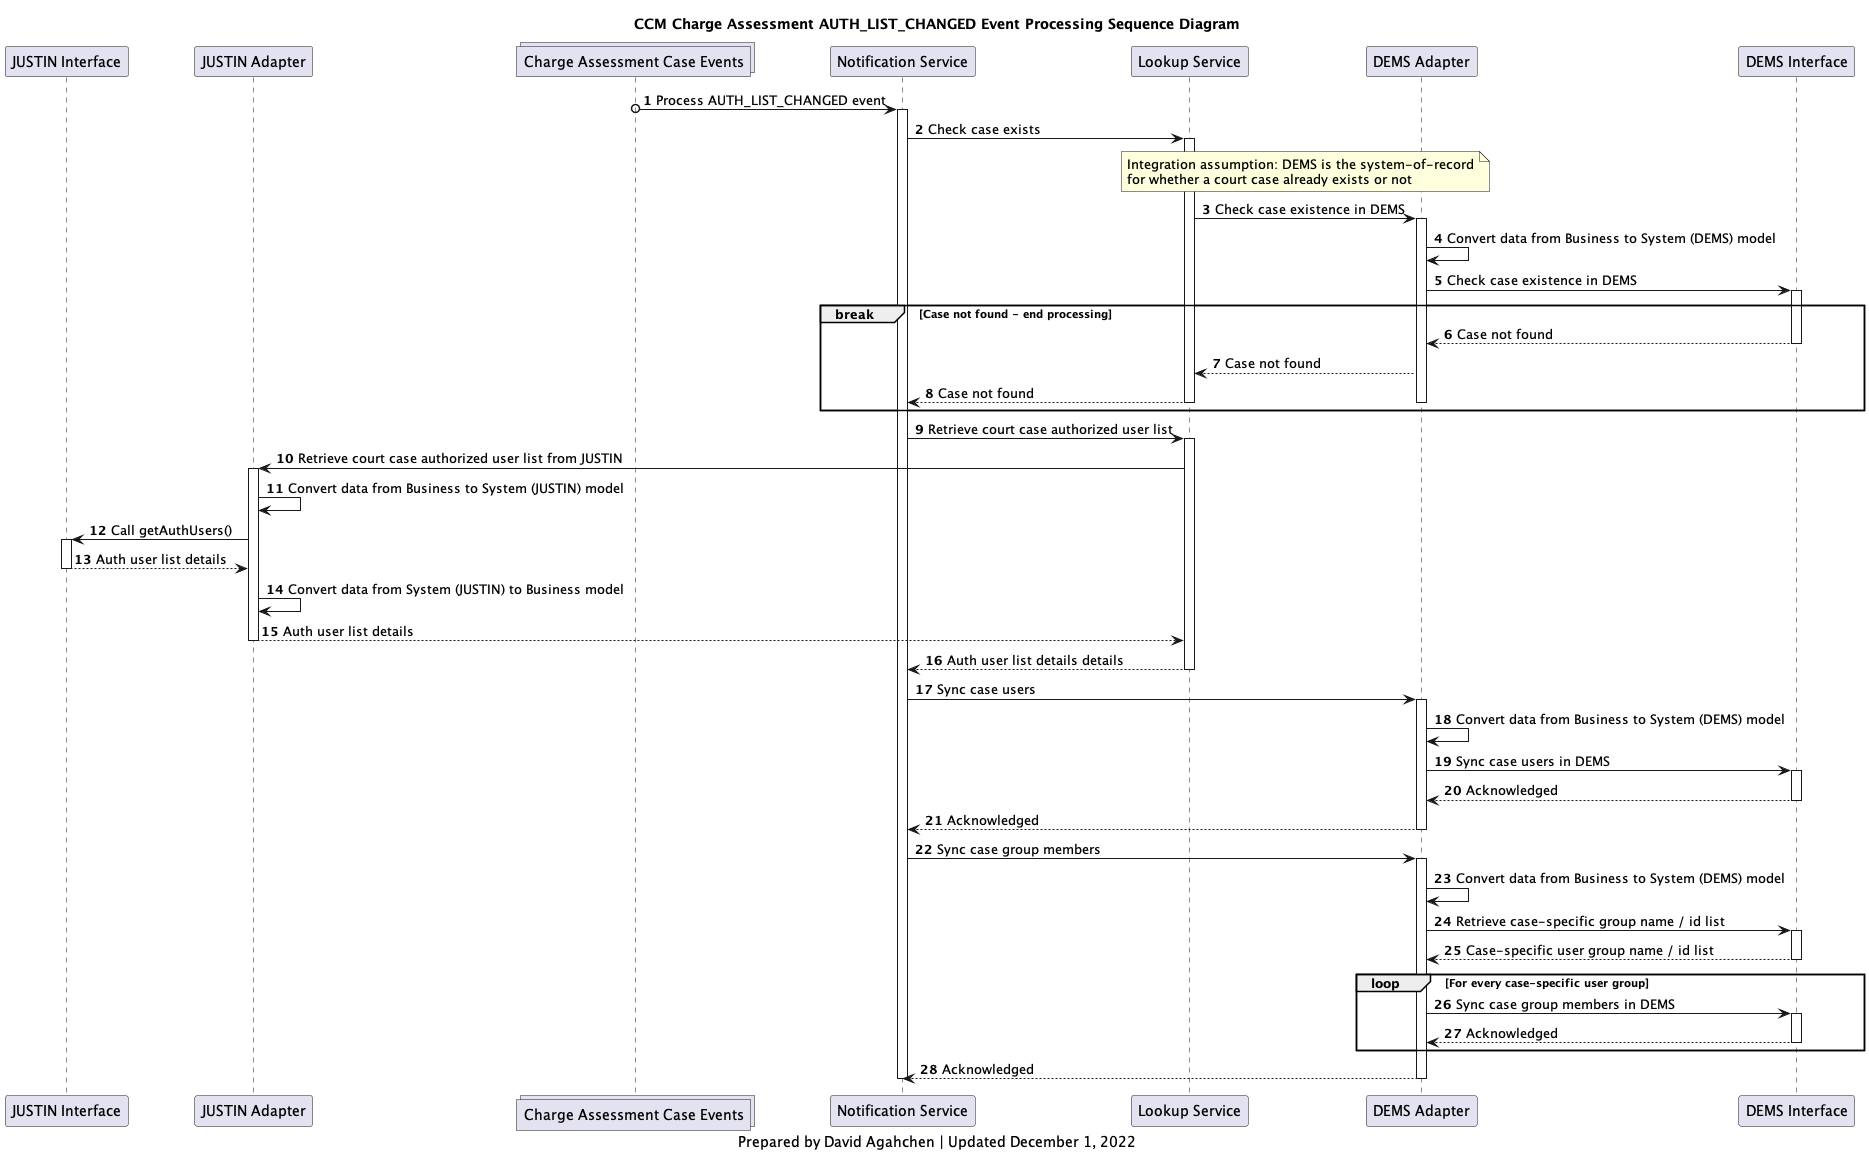

The diagram above was rendered by PlantUML. Its source (embedded in the PNG):
@startuml
'hide footbox
participant j_interface as "JUSTIN Interface"
participant j_adapter as "JUSTIN Adapter"
collections charge_assessment_cases_topic as "Charge Assessment Case Events"
participant notification_service as "Notification Service"
participant lookup_service as "Lookup Service"
participant d_adapter as "DEMS Adapter"
participant d_interface as "DEMS Interface"

title
CCM Charge Assessment AUTH_LIST_CHANGED Event Processing Sequence Diagram
end title

autonumber

charge_assessment_cases_topic o-> notification_service : Process AUTH_LIST_CHANGED event
activate notification_service

notification_service -> lookup_service: Check case exists
activate lookup_service
note over lookup_service, d_adapter
Integration assumption: DEMS is the system-of-record
for whether a court case already exists or not
end note
lookup_service -> d_adapter: Check case existence in DEMS
activate d_adapter
d_adapter -> d_adapter: Convert data from Business to System (DEMS) model
d_adapter -> d_interface: Check case existence in DEMS
activate d_interface

break Case not found - end processing
d_interface --> d_adapter: Case not found
deactivate d_interface
d_adapter --> lookup_service: Case not found
lookup_service --> notification_service: Case not found
deactivate lookup_service
deactivate d_adapter
end break

notification_service -> lookup_service: Retrieve court case authorized user list
activate lookup_service
lookup_service -> j_adapter: Retrieve court case authorized user list from JUSTIN

activate j_adapter
j_adapter -> j_adapter: Convert data from Business to System (JUSTIN) model
j_adapter -> j_interface: Call getAuthUsers()
activate j_interface
j_interface --> j_adapter: Auth user list details
deactivate j_interface
j_adapter -> j_adapter: Convert data from System (JUSTIN) to Business model
j_adapter --> lookup_service: Auth user list details
deactivate j_adapter

lookup_service --> notification_service: Auth user list details details
deactivate lookup_service

notification_service -> d_adapter: Sync case users
activate d_adapter
d_adapter -> d_adapter: Convert data from Business to System (DEMS) model
d_adapter -> d_interface: Sync case users in DEMS
activate d_interface
d_interface --> d_adapter: Acknowledged
deactivate d_interface
d_adapter --> notification_service: Acknowledged
deactivate d_adapter

notification_service -> d_adapter: Sync case group members
activate d_adapter
d_adapter -> d_adapter: Convert data from Business to System (DEMS) model
d_adapter -> d_interface: Retrieve case-specific group name / id list
activate d_interface
d_interface --> d_adapter: Case-specific user group name / id list
deactivate d_interface
loop For every case-specific user group
    d_adapter -> d_interface: Sync case group members in DEMS
    activate d_interface
    d_interface --> d_adapter: Acknowledged
    deactivate d_interface
end
d_adapter --> notification_service: Acknowledged
deactivate d_adapter

deactivate notification_service

caption
Prepared by David Agahchen | Updated December 1, 2022
end caption
@enduml